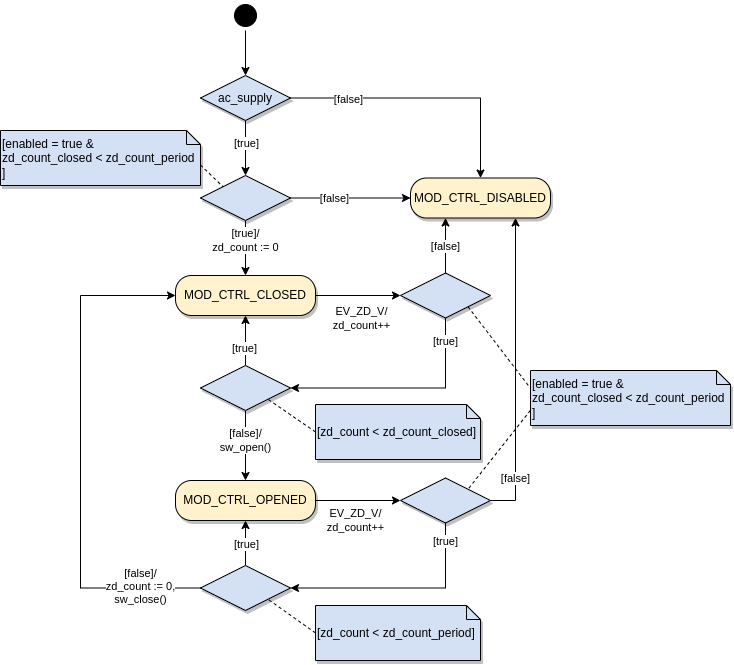

The diagram above was exported from draw.io. Its source (the exported page's mxGraphModel, read from the mxfile embedded in the PNG):
<mxGraphModel dx="1645" dy="3501" grid="1" gridSize="5" guides="1" tooltips="1" connect="1" arrows="1" fold="1" page="1" pageScale="1" pageWidth="1169" pageHeight="827" math="0" shadow="0">
  <root>
    <mxCell id="0" />
    <mxCell id="1" parent="0" />
    <mxCell id="D-YDuoO7t7-8XOrzPg4M-14" style="edgeStyle=orthogonalEdgeStyle;rounded=0;orthogonalLoop=1;jettySize=auto;html=1;exitX=0.5;exitY=1;exitDx=0;exitDy=0;entryX=0.5;entryY=0;entryDx=0;entryDy=0;endArrow=classic;endFill=1;" edge="1" parent="1" source="D-YDuoO7t7-8XOrzPg4M-5" target="D-YDuoO7t7-8XOrzPg4M-18">
      <mxGeometry relative="1" as="geometry" />
    </mxCell>
    <mxCell id="D-YDuoO7t7-8XOrzPg4M-15" value="[true]" style="edgeLabel;html=1;align=center;verticalAlign=middle;resizable=0;points=[];" vertex="1" connectable="0" parent="D-YDuoO7t7-8XOrzPg4M-14">
      <mxGeometry x="-0.1772" y="1" relative="1" as="geometry">
        <mxPoint as="offset" />
      </mxGeometry>
    </mxCell>
    <mxCell id="D-YDuoO7t7-8XOrzPg4M-23" style="edgeStyle=orthogonalEdgeStyle;rounded=0;orthogonalLoop=1;jettySize=auto;html=1;exitX=1;exitY=0.5;exitDx=0;exitDy=0;entryX=0.5;entryY=0;entryDx=0;entryDy=0;endArrow=classic;endFill=1;" edge="1" parent="1" source="D-YDuoO7t7-8XOrzPg4M-5" target="D-YDuoO7t7-8XOrzPg4M-10">
      <mxGeometry relative="1" as="geometry" />
    </mxCell>
    <mxCell id="D-YDuoO7t7-8XOrzPg4M-24" value="[false]" style="edgeLabel;html=1;align=center;verticalAlign=middle;resizable=0;points=[];" vertex="1" connectable="0" parent="D-YDuoO7t7-8XOrzPg4M-23">
      <mxGeometry x="-0.5734" y="-1" relative="1" as="geometry">
        <mxPoint as="offset" />
      </mxGeometry>
    </mxCell>
    <mxCell id="D-YDuoO7t7-8XOrzPg4M-5" value="ac_supply" style="rhombus;whiteSpace=wrap;html=1;fillColor=#D4E1F5;strokeColor=default;labelBackgroundColor=none;shadow=1;aspect=fixed;" vertex="1" parent="1">
      <mxGeometry x="400" y="-2345" width="90" height="45" as="geometry" />
    </mxCell>
    <mxCell id="D-YDuoO7t7-8XOrzPg4M-13" style="edgeStyle=orthogonalEdgeStyle;rounded=0;orthogonalLoop=1;jettySize=auto;html=1;entryX=0.5;entryY=0;entryDx=0;entryDy=0;endArrow=classic;endFill=1;" edge="1" parent="1" source="D-YDuoO7t7-8XOrzPg4M-7" target="D-YDuoO7t7-8XOrzPg4M-5">
      <mxGeometry relative="1" as="geometry" />
    </mxCell>
    <mxCell id="D-YDuoO7t7-8XOrzPg4M-7" value="" style="ellipse;html=1;shape=startState;fillColor=#000000;strokeColor=default;" vertex="1" parent="1">
      <mxGeometry x="430" y="-2420" width="30" height="30" as="geometry" />
    </mxCell>
    <mxCell id="D-YDuoO7t7-8XOrzPg4M-29" style="edgeStyle=orthogonalEdgeStyle;rounded=0;orthogonalLoop=1;jettySize=auto;html=1;entryX=0;entryY=0.5;entryDx=0;entryDy=0;endArrow=classic;endFill=1;" edge="1" parent="1" source="D-YDuoO7t7-8XOrzPg4M-8" target="D-YDuoO7t7-8XOrzPg4M-28">
      <mxGeometry relative="1" as="geometry" />
    </mxCell>
    <mxCell id="D-YDuoO7t7-8XOrzPg4M-30" value="EV_ZD_V/&lt;br&gt;zd_count++" style="edgeLabel;html=1;align=center;verticalAlign=middle;resizable=0;points=[];" vertex="1" connectable="0" parent="D-YDuoO7t7-8XOrzPg4M-29">
      <mxGeometry x="-0.185" relative="1" as="geometry">
        <mxPoint x="11" y="23" as="offset" />
      </mxGeometry>
    </mxCell>
    <mxCell id="D-YDuoO7t7-8XOrzPg4M-8" value="MOD_CTRL_CLOSED" style="rounded=1;whiteSpace=wrap;html=1;arcSize=40;fontColor=#000000;fillColor=#FFF2CC;strokeColor=default;shadow=1;" vertex="1" parent="1">
      <mxGeometry x="375" y="-2145" width="140" height="40" as="geometry" />
    </mxCell>
    <mxCell id="D-YDuoO7t7-8XOrzPg4M-42" style="edgeStyle=orthogonalEdgeStyle;rounded=0;orthogonalLoop=1;jettySize=auto;html=1;exitX=1;exitY=0.5;exitDx=0;exitDy=0;entryX=0;entryY=0.5;entryDx=0;entryDy=0;endArrow=classic;endFill=1;" edge="1" parent="1" source="D-YDuoO7t7-8XOrzPg4M-9" target="D-YDuoO7t7-8XOrzPg4M-41">
      <mxGeometry relative="1" as="geometry" />
    </mxCell>
    <mxCell id="D-YDuoO7t7-8XOrzPg4M-45" value="EV_ZD_V/&lt;br&gt;zd_count++" style="edgeLabel;html=1;align=center;verticalAlign=middle;resizable=0;points=[];" vertex="1" connectable="0" parent="D-YDuoO7t7-8XOrzPg4M-42">
      <mxGeometry x="-0.2525" y="2" relative="1" as="geometry">
        <mxPoint x="8" y="22" as="offset" />
      </mxGeometry>
    </mxCell>
    <mxCell id="D-YDuoO7t7-8XOrzPg4M-9" value="MOD_CTRL_OPENED" style="rounded=1;whiteSpace=wrap;html=1;arcSize=40;fontColor=#000000;fillColor=#FFF2CC;strokeColor=default;shadow=1;" vertex="1" parent="1">
      <mxGeometry x="375" y="-1940" width="140" height="40" as="geometry" />
    </mxCell>
    <mxCell id="D-YDuoO7t7-8XOrzPg4M-10" value="MOD_CTRL_DISABLED" style="rounded=1;whiteSpace=wrap;html=1;arcSize=40;fontColor=#000000;fillColor=#FFF2CC;strokeColor=default;shadow=1;" vertex="1" parent="1">
      <mxGeometry x="610" y="-2242.5" width="140" height="40" as="geometry" />
    </mxCell>
    <mxCell id="D-YDuoO7t7-8XOrzPg4M-56" style="edgeStyle=none;rounded=0;orthogonalLoop=1;jettySize=auto;html=1;exitX=0;exitY=0;exitDx=200;exitDy=34.5;exitPerimeter=0;entryX=0;entryY=0;entryDx=0;entryDy=0;dashed=1;endArrow=none;endFill=0;" edge="1" parent="1" source="D-YDuoO7t7-8XOrzPg4M-11" target="D-YDuoO7t7-8XOrzPg4M-18">
      <mxGeometry relative="1" as="geometry" />
    </mxCell>
    <mxCell id="D-YDuoO7t7-8XOrzPg4M-11" value="[enabled = true &amp;amp; &lt;br&gt;zd_count_closed &amp;lt; zd_count_period&lt;br&gt;]" style="shape=note;size=14;whiteSpace=wrap;html=1;labelBackgroundColor=none;strokeColor=default;fillColor=#D4E1F5;align=left;shadow=1;" vertex="1" parent="1">
      <mxGeometry x="200" y="-2290" width="200" height="55" as="geometry" />
    </mxCell>
    <mxCell id="D-YDuoO7t7-8XOrzPg4M-22" style="edgeStyle=orthogonalEdgeStyle;rounded=0;orthogonalLoop=1;jettySize=auto;html=1;exitX=1;exitY=0.5;exitDx=0;exitDy=0;entryX=0;entryY=0.5;entryDx=0;entryDy=0;endArrow=classic;endFill=1;" edge="1" parent="1" source="D-YDuoO7t7-8XOrzPg4M-18" target="D-YDuoO7t7-8XOrzPg4M-10">
      <mxGeometry relative="1" as="geometry" />
    </mxCell>
    <mxCell id="D-YDuoO7t7-8XOrzPg4M-25" value="[false]" style="edgeLabel;html=1;align=center;verticalAlign=middle;resizable=0;points=[];" vertex="1" connectable="0" parent="D-YDuoO7t7-8XOrzPg4M-22">
      <mxGeometry x="-0.2811" relative="1" as="geometry">
        <mxPoint as="offset" />
      </mxGeometry>
    </mxCell>
    <mxCell id="D-YDuoO7t7-8XOrzPg4M-26" style="edgeStyle=orthogonalEdgeStyle;rounded=0;orthogonalLoop=1;jettySize=auto;html=1;exitX=0.5;exitY=1;exitDx=0;exitDy=0;entryX=0.5;entryY=0;entryDx=0;entryDy=0;endArrow=classic;endFill=1;" edge="1" parent="1" source="D-YDuoO7t7-8XOrzPg4M-18" target="D-YDuoO7t7-8XOrzPg4M-8">
      <mxGeometry relative="1" as="geometry" />
    </mxCell>
    <mxCell id="D-YDuoO7t7-8XOrzPg4M-27" value="[true]/&lt;br&gt;zd_count := 0" style="edgeLabel;html=1;align=center;verticalAlign=middle;resizable=0;points=[];" vertex="1" connectable="0" parent="D-YDuoO7t7-8XOrzPg4M-26">
      <mxGeometry x="-0.3041" relative="1" as="geometry">
        <mxPoint as="offset" />
      </mxGeometry>
    </mxCell>
    <mxCell id="D-YDuoO7t7-8XOrzPg4M-18" value="" style="rhombus;whiteSpace=wrap;html=1;fillColor=#D4E1F5;strokeColor=default;labelBackgroundColor=none;shadow=1;aspect=fixed;" vertex="1" parent="1">
      <mxGeometry x="400" y="-2245" width="90" height="45" as="geometry" />
    </mxCell>
    <mxCell id="D-YDuoO7t7-8XOrzPg4M-31" style="edgeStyle=orthogonalEdgeStyle;rounded=0;orthogonalLoop=1;jettySize=auto;html=1;exitX=0.5;exitY=0;exitDx=0;exitDy=0;endArrow=classic;endFill=1;entryX=0.25;entryY=1;entryDx=0;entryDy=0;" edge="1" parent="1" source="D-YDuoO7t7-8XOrzPg4M-28" target="D-YDuoO7t7-8XOrzPg4M-10">
      <mxGeometry relative="1" as="geometry">
        <mxPoint x="645" y="-2200" as="targetPoint" />
      </mxGeometry>
    </mxCell>
    <mxCell id="D-YDuoO7t7-8XOrzPg4M-32" value="[false]" style="edgeLabel;html=1;align=center;verticalAlign=middle;resizable=0;points=[];" vertex="1" connectable="0" parent="D-YDuoO7t7-8XOrzPg4M-31">
      <mxGeometry x="-0.6184" y="1" relative="1" as="geometry">
        <mxPoint x="1" y="-16" as="offset" />
      </mxGeometry>
    </mxCell>
    <mxCell id="D-YDuoO7t7-8XOrzPg4M-34" style="edgeStyle=orthogonalEdgeStyle;rounded=0;orthogonalLoop=1;jettySize=auto;html=1;exitX=0.5;exitY=1;exitDx=0;exitDy=0;entryX=1;entryY=0.5;entryDx=0;entryDy=0;endArrow=classic;endFill=1;" edge="1" parent="1" source="D-YDuoO7t7-8XOrzPg4M-28" target="D-YDuoO7t7-8XOrzPg4M-33">
      <mxGeometry relative="1" as="geometry" />
    </mxCell>
    <mxCell id="D-YDuoO7t7-8XOrzPg4M-36" value="[true]" style="edgeLabel;html=1;align=center;verticalAlign=middle;resizable=0;points=[];" vertex="1" connectable="0" parent="D-YDuoO7t7-8XOrzPg4M-34">
      <mxGeometry x="-0.269" y="1" relative="1" as="geometry">
        <mxPoint x="12" y="-48" as="offset" />
      </mxGeometry>
    </mxCell>
    <mxCell id="D-YDuoO7t7-8XOrzPg4M-59" style="edgeStyle=none;rounded=0;orthogonalLoop=1;jettySize=auto;html=1;exitX=1;exitY=1;exitDx=0;exitDy=0;entryX=0.006;entryY=0.352;entryDx=0;entryDy=0;entryPerimeter=0;dashed=1;endArrow=none;endFill=0;" edge="1" parent="1" source="D-YDuoO7t7-8XOrzPg4M-28" target="D-YDuoO7t7-8XOrzPg4M-57">
      <mxGeometry relative="1" as="geometry" />
    </mxCell>
    <mxCell id="D-YDuoO7t7-8XOrzPg4M-28" value="" style="rhombus;whiteSpace=wrap;html=1;fillColor=#D4E1F5;strokeColor=default;labelBackgroundColor=none;shadow=1;aspect=fixed;" vertex="1" parent="1">
      <mxGeometry x="600" y="-2147.5" width="90" height="45" as="geometry" />
    </mxCell>
    <mxCell id="D-YDuoO7t7-8XOrzPg4M-37" style="edgeStyle=orthogonalEdgeStyle;rounded=0;orthogonalLoop=1;jettySize=auto;html=1;endArrow=classic;endFill=1;entryX=0.5;entryY=1;entryDx=0;entryDy=0;exitX=0.5;exitY=0;exitDx=0;exitDy=0;" edge="1" parent="1" source="D-YDuoO7t7-8XOrzPg4M-33" target="D-YDuoO7t7-8XOrzPg4M-8">
      <mxGeometry relative="1" as="geometry">
        <mxPoint x="445" y="-2060" as="sourcePoint" />
        <mxPoint x="320" y="-2075" as="targetPoint" />
      </mxGeometry>
    </mxCell>
    <mxCell id="D-YDuoO7t7-8XOrzPg4M-40" value="[true]" style="edgeLabel;html=1;align=center;verticalAlign=middle;resizable=0;points=[];" vertex="1" connectable="0" parent="D-YDuoO7t7-8XOrzPg4M-37">
      <mxGeometry x="-0.299" y="1" relative="1" as="geometry">
        <mxPoint as="offset" />
      </mxGeometry>
    </mxCell>
    <mxCell id="D-YDuoO7t7-8XOrzPg4M-38" style="edgeStyle=orthogonalEdgeStyle;rounded=0;orthogonalLoop=1;jettySize=auto;html=1;exitX=0.5;exitY=1;exitDx=0;exitDy=0;entryX=0.5;entryY=0;entryDx=0;entryDy=0;endArrow=classic;endFill=1;" edge="1" parent="1" source="D-YDuoO7t7-8XOrzPg4M-33" target="D-YDuoO7t7-8XOrzPg4M-9">
      <mxGeometry relative="1" as="geometry" />
    </mxCell>
    <mxCell id="D-YDuoO7t7-8XOrzPg4M-39" value="[false]/&lt;br&gt;sw_open()" style="edgeLabel;html=1;align=center;verticalAlign=middle;resizable=0;points=[];" vertex="1" connectable="0" parent="D-YDuoO7t7-8XOrzPg4M-38">
      <mxGeometry x="-0.1586" relative="1" as="geometry">
        <mxPoint as="offset" />
      </mxGeometry>
    </mxCell>
    <mxCell id="D-YDuoO7t7-8XOrzPg4M-33" value="" style="rhombus;whiteSpace=wrap;html=1;fillColor=#D4E1F5;strokeColor=default;labelBackgroundColor=none;shadow=1;aspect=fixed;" vertex="1" parent="1">
      <mxGeometry x="400" y="-2055" width="90" height="45" as="geometry" />
    </mxCell>
    <mxCell id="D-YDuoO7t7-8XOrzPg4M-54" style="rounded=0;orthogonalLoop=1;jettySize=auto;html=1;exitX=0;exitY=0.5;exitDx=0;exitDy=0;exitPerimeter=0;entryX=1;entryY=1;entryDx=0;entryDy=0;endArrow=none;endFill=0;dashed=1;" edge="1" parent="1" source="D-YDuoO7t7-8XOrzPg4M-35" target="D-YDuoO7t7-8XOrzPg4M-33">
      <mxGeometry relative="1" as="geometry" />
    </mxCell>
    <mxCell id="D-YDuoO7t7-8XOrzPg4M-35" value="[zd_count &amp;lt; zd_count_closed]" style="shape=note;size=14;whiteSpace=wrap;html=1;labelBackgroundColor=none;strokeColor=default;fillColor=#D4E1F5;align=left;shadow=1;" vertex="1" parent="1">
      <mxGeometry x="515" y="-2016" width="165" height="55" as="geometry" />
    </mxCell>
    <mxCell id="D-YDuoO7t7-8XOrzPg4M-43" style="edgeStyle=orthogonalEdgeStyle;rounded=0;orthogonalLoop=1;jettySize=auto;html=1;exitX=1;exitY=0.5;exitDx=0;exitDy=0;entryX=0.75;entryY=1;entryDx=0;entryDy=0;endArrow=classic;endFill=1;" edge="1" parent="1" source="D-YDuoO7t7-8XOrzPg4M-41" target="D-YDuoO7t7-8XOrzPg4M-10">
      <mxGeometry relative="1" as="geometry" />
    </mxCell>
    <mxCell id="D-YDuoO7t7-8XOrzPg4M-44" value="[false]" style="edgeLabel;html=1;align=center;verticalAlign=middle;resizable=0;points=[];" vertex="1" connectable="0" parent="D-YDuoO7t7-8XOrzPg4M-43">
      <mxGeometry x="-0.7448" relative="1" as="geometry">
        <mxPoint y="-8" as="offset" />
      </mxGeometry>
    </mxCell>
    <mxCell id="D-YDuoO7t7-8XOrzPg4M-47" style="edgeStyle=orthogonalEdgeStyle;rounded=0;orthogonalLoop=1;jettySize=auto;html=1;exitX=0.5;exitY=1;exitDx=0;exitDy=0;entryX=1;entryY=0.5;entryDx=0;entryDy=0;endArrow=classic;endFill=1;" edge="1" parent="1" source="D-YDuoO7t7-8XOrzPg4M-41" target="D-YDuoO7t7-8XOrzPg4M-46">
      <mxGeometry relative="1" as="geometry" />
    </mxCell>
    <mxCell id="D-YDuoO7t7-8XOrzPg4M-49" value="[true]" style="edgeLabel;html=1;align=center;verticalAlign=middle;resizable=0;points=[];" vertex="1" connectable="0" parent="D-YDuoO7t7-8XOrzPg4M-47">
      <mxGeometry x="-0.1809" relative="1" as="geometry">
        <mxPoint x="25" y="-47" as="offset" />
      </mxGeometry>
    </mxCell>
    <mxCell id="D-YDuoO7t7-8XOrzPg4M-41" value="" style="rhombus;whiteSpace=wrap;html=1;fillColor=#D4E1F5;strokeColor=default;labelBackgroundColor=none;shadow=1;aspect=fixed;" vertex="1" parent="1">
      <mxGeometry x="600" y="-1942.5" width="90" height="45" as="geometry" />
    </mxCell>
    <mxCell id="D-YDuoO7t7-8XOrzPg4M-50" style="edgeStyle=orthogonalEdgeStyle;rounded=0;orthogonalLoop=1;jettySize=auto;html=1;exitX=0.5;exitY=0;exitDx=0;exitDy=0;endArrow=classic;endFill=1;" edge="1" parent="1" source="D-YDuoO7t7-8XOrzPg4M-46" target="D-YDuoO7t7-8XOrzPg4M-9">
      <mxGeometry relative="1" as="geometry" />
    </mxCell>
    <mxCell id="D-YDuoO7t7-8XOrzPg4M-53" value="[true]" style="edgeLabel;html=1;align=center;verticalAlign=middle;resizable=0;points=[];" vertex="1" connectable="0" parent="D-YDuoO7t7-8XOrzPg4M-50">
      <mxGeometry x="-0.0367" y="-1" relative="1" as="geometry">
        <mxPoint as="offset" />
      </mxGeometry>
    </mxCell>
    <mxCell id="D-YDuoO7t7-8XOrzPg4M-51" style="edgeStyle=orthogonalEdgeStyle;rounded=0;orthogonalLoop=1;jettySize=auto;html=1;exitX=0;exitY=0.5;exitDx=0;exitDy=0;entryX=0;entryY=0.5;entryDx=0;entryDy=0;endArrow=classic;endFill=1;" edge="1" parent="1" source="D-YDuoO7t7-8XOrzPg4M-46" target="D-YDuoO7t7-8XOrzPg4M-8">
      <mxGeometry relative="1" as="geometry">
        <Array as="points">
          <mxPoint x="280" y="-1832" />
          <mxPoint x="280" y="-2125" />
        </Array>
      </mxGeometry>
    </mxCell>
    <mxCell id="D-YDuoO7t7-8XOrzPg4M-52" value="[false]/&lt;br&gt;zd_count := 0,&lt;br&gt;sw_close()" style="edgeLabel;html=1;align=center;verticalAlign=middle;resizable=0;points=[];" vertex="1" connectable="0" parent="D-YDuoO7t7-8XOrzPg4M-51">
      <mxGeometry x="-0.7628" y="-2" relative="1" as="geometry">
        <mxPoint as="offset" />
      </mxGeometry>
    </mxCell>
    <mxCell id="D-YDuoO7t7-8XOrzPg4M-46" value="" style="rhombus;whiteSpace=wrap;html=1;fillColor=#D4E1F5;strokeColor=default;labelBackgroundColor=none;shadow=1;aspect=fixed;" vertex="1" parent="1">
      <mxGeometry x="400" y="-1855" width="90" height="45" as="geometry" />
    </mxCell>
    <mxCell id="D-YDuoO7t7-8XOrzPg4M-55" style="rounded=0;orthogonalLoop=1;jettySize=auto;html=1;exitX=0;exitY=0.5;exitDx=0;exitDy=0;exitPerimeter=0;entryX=1;entryY=1;entryDx=0;entryDy=0;endArrow=none;endFill=0;dashed=1;" edge="1" parent="1" source="D-YDuoO7t7-8XOrzPg4M-48" target="D-YDuoO7t7-8XOrzPg4M-46">
      <mxGeometry relative="1" as="geometry" />
    </mxCell>
    <mxCell id="D-YDuoO7t7-8XOrzPg4M-48" value="[zd_count &amp;lt; zd_count_period]" style="shape=note;size=14;whiteSpace=wrap;html=1;labelBackgroundColor=none;strokeColor=default;fillColor=#D4E1F5;align=left;shadow=1;" vertex="1" parent="1">
      <mxGeometry x="515" y="-1815" width="165" height="55" as="geometry" />
    </mxCell>
    <mxCell id="D-YDuoO7t7-8XOrzPg4M-58" style="edgeStyle=none;rounded=0;orthogonalLoop=1;jettySize=auto;html=1;exitX=-0.001;exitY=0.727;exitDx=0;exitDy=0;exitPerimeter=0;entryX=1;entryY=0;entryDx=0;entryDy=0;dashed=1;endArrow=none;endFill=0;" edge="1" parent="1" source="D-YDuoO7t7-8XOrzPg4M-57" target="D-YDuoO7t7-8XOrzPg4M-41">
      <mxGeometry relative="1" as="geometry" />
    </mxCell>
    <mxCell id="D-YDuoO7t7-8XOrzPg4M-57" value="[enabled = true &amp;amp; &lt;br&gt;zd_count_closed &amp;lt; zd_count_period&lt;br&gt;]" style="shape=note;size=14;whiteSpace=wrap;html=1;labelBackgroundColor=none;strokeColor=default;fillColor=#D4E1F5;align=left;shadow=1;" vertex="1" parent="1">
      <mxGeometry x="730" y="-2050" width="200" height="55" as="geometry" />
    </mxCell>
  </root>
</mxGraphModel>